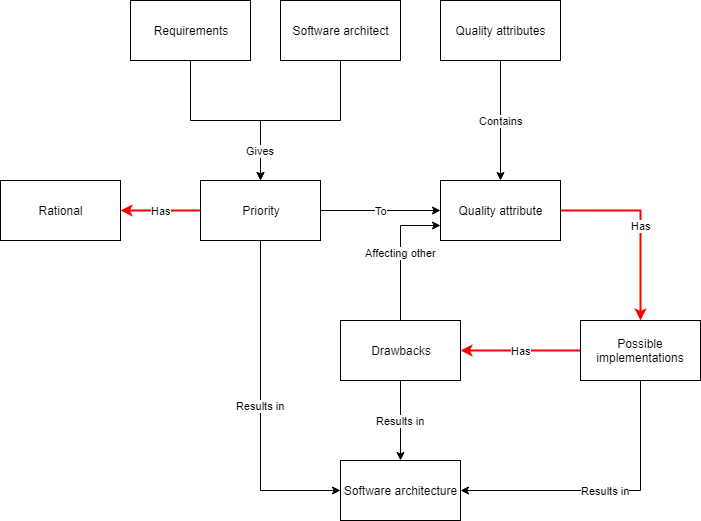

The diagram above was exported from draw.io. Its source (the exported page's mxGraphModel, read from the mxfile embedded in the PNG):
<mxGraphModel dx="1331" dy="715" grid="1" gridSize="10" guides="1" tooltips="1" connect="1" arrows="1" fold="1" page="1" pageScale="1" pageWidth="850" pageHeight="1100" math="0" shadow="0">
  <root>
    <mxCell id="0" />
    <mxCell id="1" parent="0" />
    <mxCell id="SFTBSGEkYfCpYrHn-mcP-31" value="" style="edgeStyle=orthogonalEdgeStyle;rounded=0;orthogonalLoop=1;jettySize=auto;html=1;entryX=0.5;entryY=0;entryDx=0;entryDy=0;" parent="1" source="SFTBSGEkYfCpYrHn-mcP-1" target="SFTBSGEkYfCpYrHn-mcP-26" edge="1">
      <mxGeometry x="0.7" relative="1" as="geometry">
        <mxPoint as="offset" />
      </mxGeometry>
    </mxCell>
    <mxCell id="SFTBSGEkYfCpYrHn-mcP-1" value="Software architect" style="rounded=0;whiteSpace=wrap;html=1;" parent="1" vertex="1">
      <mxGeometry x="320" y="40" width="120" height="60" as="geometry" />
    </mxCell>
    <mxCell id="SFTBSGEkYfCpYrHn-mcP-32" value="Contains" style="edgeStyle=orthogonalEdgeStyle;rounded=0;orthogonalLoop=1;jettySize=auto;html=1;entryX=0.5;entryY=0;entryDx=0;entryDy=0;" parent="1" source="SFTBSGEkYfCpYrHn-mcP-3" target="SFTBSGEkYfCpYrHn-mcP-7" edge="1">
      <mxGeometry relative="1" as="geometry" />
    </mxCell>
    <mxCell id="SFTBSGEkYfCpYrHn-mcP-3" value="Quality attributes" style="rounded=0;whiteSpace=wrap;html=1;" parent="1" vertex="1">
      <mxGeometry x="480" y="40" width="120" height="60" as="geometry" />
    </mxCell>
    <mxCell id="SFTBSGEkYfCpYrHn-mcP-19" value="Has" style="edgeStyle=orthogonalEdgeStyle;rounded=0;orthogonalLoop=1;jettySize=auto;html=1;entryX=0.5;entryY=0;entryDx=0;entryDy=0;strokeColor=#FF0000;strokeWidth=2;" parent="1" source="SFTBSGEkYfCpYrHn-mcP-7" target="SFTBSGEkYfCpYrHn-mcP-10" edge="1">
      <mxGeometry relative="1" as="geometry" />
    </mxCell>
    <mxCell id="SFTBSGEkYfCpYrHn-mcP-7" value="Quality attribute" style="rounded=0;whiteSpace=wrap;html=1;" parent="1" vertex="1">
      <mxGeometry x="480" y="220" width="120" height="60" as="geometry" />
    </mxCell>
    <mxCell id="SFTBSGEkYfCpYrHn-mcP-21" value="Has" style="edgeStyle=orthogonalEdgeStyle;rounded=0;orthogonalLoop=1;jettySize=auto;html=1;strokeColor=#FF0000;strokeWidth=2;" parent="1" source="SFTBSGEkYfCpYrHn-mcP-10" target="SFTBSGEkYfCpYrHn-mcP-20" edge="1">
      <mxGeometry relative="1" as="geometry" />
    </mxCell>
    <mxCell id="SFTBSGEkYfCpYrHn-mcP-35" value="Results in" style="edgeStyle=orthogonalEdgeStyle;rounded=0;orthogonalLoop=1;jettySize=auto;html=1;entryX=1;entryY=0.5;entryDx=0;entryDy=0;" parent="1" source="SFTBSGEkYfCpYrHn-mcP-10" target="SFTBSGEkYfCpYrHn-mcP-34" edge="1">
      <mxGeometry relative="1" as="geometry">
        <Array as="points">
          <mxPoint x="680" y="530" />
        </Array>
      </mxGeometry>
    </mxCell>
    <mxCell id="SFTBSGEkYfCpYrHn-mcP-10" value="Possible implementations" style="rounded=0;whiteSpace=wrap;html=1;" parent="1" vertex="1">
      <mxGeometry x="620" y="360" width="120" height="60" as="geometry" />
    </mxCell>
    <mxCell id="SFTBSGEkYfCpYrHn-mcP-33" value="Affecting other" style="edgeStyle=orthogonalEdgeStyle;rounded=0;orthogonalLoop=1;jettySize=auto;html=1;entryX=0;entryY=0.75;entryDx=0;entryDy=0;fillColor=#f8cecc;strokeColor=#000000;" parent="1" source="SFTBSGEkYfCpYrHn-mcP-20" target="SFTBSGEkYfCpYrHn-mcP-7" edge="1">
      <mxGeometry relative="1" as="geometry" />
    </mxCell>
    <mxCell id="SFTBSGEkYfCpYrHn-mcP-36" value="Results in" style="edgeStyle=orthogonalEdgeStyle;rounded=0;orthogonalLoop=1;jettySize=auto;html=1;entryX=0.5;entryY=0;entryDx=0;entryDy=0;" parent="1" source="SFTBSGEkYfCpYrHn-mcP-20" target="SFTBSGEkYfCpYrHn-mcP-34" edge="1">
      <mxGeometry relative="1" as="geometry" />
    </mxCell>
    <mxCell id="SFTBSGEkYfCpYrHn-mcP-20" value="Drawbacks" style="rounded=0;whiteSpace=wrap;html=1;" parent="1" vertex="1">
      <mxGeometry x="380" y="360" width="120" height="60" as="geometry" />
    </mxCell>
    <mxCell id="SFTBSGEkYfCpYrHn-mcP-29" value="To" style="edgeStyle=orthogonalEdgeStyle;rounded=0;orthogonalLoop=1;jettySize=auto;html=1;entryX=0;entryY=0.5;entryDx=0;entryDy=0;" parent="1" source="SFTBSGEkYfCpYrHn-mcP-26" target="SFTBSGEkYfCpYrHn-mcP-7" edge="1">
      <mxGeometry relative="1" as="geometry" />
    </mxCell>
    <mxCell id="SFTBSGEkYfCpYrHn-mcP-37" value="Results in" style="edgeStyle=orthogonalEdgeStyle;rounded=0;orthogonalLoop=1;jettySize=auto;html=1;entryX=0;entryY=0.5;entryDx=0;entryDy=0;" parent="1" source="SFTBSGEkYfCpYrHn-mcP-26" target="SFTBSGEkYfCpYrHn-mcP-34" edge="1">
      <mxGeometry relative="1" as="geometry">
        <Array as="points">
          <mxPoint x="300" y="530" />
        </Array>
      </mxGeometry>
    </mxCell>
    <mxCell id="SFTBSGEkYfCpYrHn-mcP-40" value="Has" style="edgeStyle=orthogonalEdgeStyle;rounded=0;orthogonalLoop=1;jettySize=auto;html=1;fillColor=#f8cecc;strokeColor=#FF0000;strokeWidth=2;" parent="1" source="SFTBSGEkYfCpYrHn-mcP-26" target="SFTBSGEkYfCpYrHn-mcP-39" edge="1">
      <mxGeometry relative="1" as="geometry" />
    </mxCell>
    <mxCell id="SFTBSGEkYfCpYrHn-mcP-26" value="Priority" style="rounded=0;whiteSpace=wrap;html=1;" parent="1" vertex="1">
      <mxGeometry x="240" y="220" width="120" height="60" as="geometry" />
    </mxCell>
    <mxCell id="SFTBSGEkYfCpYrHn-mcP-39" value="Rational" style="rounded=0;whiteSpace=wrap;html=1;" parent="1" vertex="1">
      <mxGeometry x="40" y="220" width="120" height="60" as="geometry" />
    </mxCell>
    <mxCell id="SFTBSGEkYfCpYrHn-mcP-34" value="Software architecture" style="rounded=0;whiteSpace=wrap;html=1;" parent="1" vertex="1">
      <mxGeometry x="380" y="500" width="120" height="60" as="geometry" />
    </mxCell>
    <mxCell id="xecJbfLgQP2CNpEzvfNr-3" value="Gives" style="edgeStyle=orthogonalEdgeStyle;rounded=0;orthogonalLoop=1;jettySize=auto;html=1;entryX=0.5;entryY=0;entryDx=0;entryDy=0;" edge="1" parent="1" source="xecJbfLgQP2CNpEzvfNr-2" target="SFTBSGEkYfCpYrHn-mcP-26">
      <mxGeometry x="0.6842" relative="1" as="geometry">
        <mxPoint as="offset" />
      </mxGeometry>
    </mxCell>
    <mxCell id="xecJbfLgQP2CNpEzvfNr-2" value="Requirements" style="rounded=0;whiteSpace=wrap;html=1;" vertex="1" parent="1">
      <mxGeometry x="170" y="40" width="120" height="60" as="geometry" />
    </mxCell>
  </root>
</mxGraphModel>